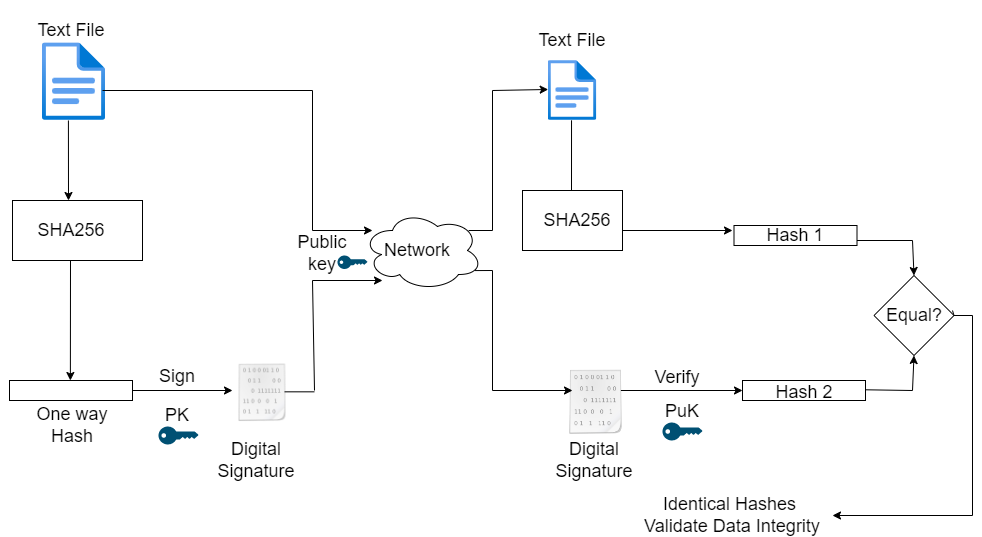

The diagram above was exported from draw.io. Its source (the exported page's mxGraphModel, read from the mxfile embedded in the PNG):
<mxGraphModel dx="1335" dy="680" grid="1" gridSize="10" guides="1" tooltips="1" connect="1" arrows="1" fold="1" page="1" pageScale="1" pageWidth="850" pageHeight="1100" math="0" shadow="0">
  <root>
    <mxCell id="0" />
    <mxCell id="1" parent="0" />
    <mxCell id="2HT0mb44U3eq-uGG6hqi-1" value="" style="aspect=fixed;html=1;points=[];align=center;image;fontSize=12;image=img/lib/azure2/general/File.svg;" parent="1" vertex="1">
      <mxGeometry x="50" y="92.32" width="63.04" height="77.68" as="geometry" />
    </mxCell>
    <mxCell id="2HT0mb44U3eq-uGG6hqi-3" value="" style="rounded=0;whiteSpace=wrap;html=1;" parent="1" vertex="1">
      <mxGeometry x="20" y="250" width="130" height="60" as="geometry" />
    </mxCell>
    <mxCell id="2HT0mb44U3eq-uGG6hqi-4" value="&lt;span style=&quot;font-size: 18px&quot;&gt;SHA256&lt;/span&gt;" style="text;html=1;strokeColor=none;fillColor=none;align=center;verticalAlign=middle;whiteSpace=wrap;rounded=0;" parent="1" vertex="1">
      <mxGeometry x="8.50000000000001" y="235" width="140" height="90" as="geometry" />
    </mxCell>
    <mxCell id="2HT0mb44U3eq-uGG6hqi-5" value="&lt;span style=&quot;font-size: 18px&quot;&gt;Text File&lt;/span&gt;" style="text;html=1;strokeColor=none;fillColor=none;align=center;verticalAlign=middle;whiteSpace=wrap;rounded=0;" parent="1" vertex="1">
      <mxGeometry x="18.5" y="50" width="120" height="60" as="geometry" />
    </mxCell>
    <mxCell id="2HT0mb44U3eq-uGG6hqi-6" value="" style="rounded=0;whiteSpace=wrap;html=1;" parent="1" vertex="1">
      <mxGeometry x="17" y="430" width="123" height="20" as="geometry" />
    </mxCell>
    <mxCell id="2HT0mb44U3eq-uGG6hqi-8" value="&lt;font style=&quot;font-size: 18px&quot;&gt;One way&lt;br&gt;Hash&lt;br&gt;&lt;/font&gt;" style="text;html=1;strokeColor=none;fillColor=none;align=center;verticalAlign=middle;whiteSpace=wrap;rounded=0;" parent="1" vertex="1">
      <mxGeometry x="30" y="460" width="100" height="30" as="geometry" />
    </mxCell>
    <mxCell id="2HT0mb44U3eq-uGG6hqi-9" value="" style="endArrow=classic;html=1;rounded=0;" parent="1" edge="1">
      <mxGeometry width="50" height="50" relative="1" as="geometry">
        <mxPoint x="78" y="310" as="sourcePoint" />
        <mxPoint x="77.87" y="430" as="targetPoint" />
      </mxGeometry>
    </mxCell>
    <mxCell id="2HT0mb44U3eq-uGG6hqi-13" value="&lt;font style=&quot;font-size: 18px&quot;&gt;Digital Signature&lt;/font&gt;" style="text;html=1;strokeColor=none;fillColor=none;align=center;verticalAlign=middle;whiteSpace=wrap;rounded=0;" parent="1" vertex="1">
      <mxGeometry x="206" y="490" width="116" height="40" as="geometry" />
    </mxCell>
    <mxCell id="2HT0mb44U3eq-uGG6hqi-14" value="" style="endArrow=none;html=1;rounded=0;" parent="1" edge="1">
      <mxGeometry width="50" height="50" relative="1" as="geometry">
        <mxPoint x="110" y="140" as="sourcePoint" />
        <mxPoint x="320" y="140" as="targetPoint" />
      </mxGeometry>
    </mxCell>
    <mxCell id="2HT0mb44U3eq-uGG6hqi-17" value="" style="endArrow=classic;html=1;rounded=0;" parent="1" edge="1">
      <mxGeometry width="50" height="50" relative="1" as="geometry">
        <mxPoint x="320" y="280" as="sourcePoint" />
        <mxPoint x="380" y="280" as="targetPoint" />
      </mxGeometry>
    </mxCell>
    <mxCell id="2HT0mb44U3eq-uGG6hqi-18" value="" style="ellipse;shape=cloud;whiteSpace=wrap;html=1;" parent="1" vertex="1">
      <mxGeometry x="370" y="260" width="120" height="80" as="geometry" />
    </mxCell>
    <mxCell id="2HT0mb44U3eq-uGG6hqi-19" value="&lt;font style=&quot;font-size: 18px&quot;&gt;Network&lt;/font&gt;" style="text;html=1;strokeColor=none;fillColor=none;align=center;verticalAlign=middle;whiteSpace=wrap;rounded=0;" parent="1" vertex="1">
      <mxGeometry x="395" y="285" width="60" height="30" as="geometry" />
    </mxCell>
    <mxCell id="2HT0mb44U3eq-uGG6hqi-24" value="" style="endArrow=classic;html=1;rounded=0;" parent="1" edge="1">
      <mxGeometry width="50" height="50" relative="1" as="geometry">
        <mxPoint x="140" y="440" as="sourcePoint" />
        <mxPoint x="240" y="440" as="targetPoint" />
      </mxGeometry>
    </mxCell>
    <mxCell id="2HT0mb44U3eq-uGG6hqi-25" value="&lt;span style=&quot;font-size: 18px&quot;&gt;Sign&lt;/span&gt;" style="text;html=1;strokeColor=none;fillColor=none;align=center;verticalAlign=middle;whiteSpace=wrap;rounded=0;" parent="1" vertex="1">
      <mxGeometry x="140" y="412" width="90" height="28" as="geometry" />
    </mxCell>
    <mxCell id="2HT0mb44U3eq-uGG6hqi-37" value="" style="points=[[0,0.5,0],[0.24,0,0],[0.5,0.28,0],[0.995,0.475,0],[0.5,0.72,0],[0.24,1,0]];verticalLabelPosition=bottom;sketch=0;html=1;verticalAlign=top;aspect=fixed;align=center;pointerEvents=1;shape=mxgraph.cisco19.key;fillColor=#005073;strokeColor=none;" parent="1" vertex="1">
      <mxGeometry x="670" y="472" width="40" height="18" as="geometry" />
    </mxCell>
    <mxCell id="2HT0mb44U3eq-uGG6hqi-39" value="" style="endArrow=none;html=1;rounded=0;exitX=0.885;exitY=0.25;exitDx=0;exitDy=0;exitPerimeter=0;" parent="1" source="2HT0mb44U3eq-uGG6hqi-18" edge="1">
      <mxGeometry width="50" height="50" relative="1" as="geometry">
        <mxPoint x="480" y="280" as="sourcePoint" />
        <mxPoint x="500" y="280" as="targetPoint" />
      </mxGeometry>
    </mxCell>
    <mxCell id="2HT0mb44U3eq-uGG6hqi-40" value="" style="endArrow=none;html=1;rounded=0;" parent="1" edge="1">
      <mxGeometry width="50" height="50" relative="1" as="geometry">
        <mxPoint x="500" y="280" as="sourcePoint" />
        <mxPoint x="500" y="140" as="targetPoint" />
      </mxGeometry>
    </mxCell>
    <mxCell id="2HT0mb44U3eq-uGG6hqi-41" value="" style="endArrow=classic;html=1;rounded=0;entryX=0.001;entryY=0.483;entryDx=0;entryDy=0;entryPerimeter=0;" parent="1" edge="1" target="2HT0mb44U3eq-uGG6hqi-42">
      <mxGeometry width="50" height="50" relative="1" as="geometry">
        <mxPoint x="500" y="140" as="sourcePoint" />
        <mxPoint x="540" y="140" as="targetPoint" />
      </mxGeometry>
    </mxCell>
    <mxCell id="2HT0mb44U3eq-uGG6hqi-42" value="" style="aspect=fixed;html=1;points=[];align=center;image;fontSize=12;image=img/lib/azure2/general/File.svg;" parent="1" vertex="1">
      <mxGeometry x="555.66" y="110" width="48.69" height="60" as="geometry" />
    </mxCell>
    <mxCell id="2HT0mb44U3eq-uGG6hqi-46" value="" style="endArrow=none;html=1;rounded=0;entryX=0.48;entryY=0.997;entryDx=0;entryDy=0;entryPerimeter=0;" parent="1" target="2HT0mb44U3eq-uGG6hqi-42" edge="1">
      <mxGeometry width="50" height="50" relative="1" as="geometry">
        <mxPoint x="579" y="240" as="sourcePoint" />
        <mxPoint x="600" y="170" as="targetPoint" />
      </mxGeometry>
    </mxCell>
    <mxCell id="2HT0mb44U3eq-uGG6hqi-51" value="" style="endArrow=classic;html=1;rounded=0;entryX=0;entryY=0.5;entryDx=0;entryDy=0;" parent="1" target="2HT0mb44U3eq-uGG6hqi-52" edge="1">
      <mxGeometry width="50" height="50" relative="1" as="geometry">
        <mxPoint x="620" y="440" as="sourcePoint" />
        <mxPoint x="745" y="439.47" as="targetPoint" />
      </mxGeometry>
    </mxCell>
    <mxCell id="2HT0mb44U3eq-uGG6hqi-52" value="" style="rounded=0;whiteSpace=wrap;html=1;" parent="1" vertex="1">
      <mxGeometry x="750" y="430" width="123" height="20" as="geometry" />
    </mxCell>
    <mxCell id="2HT0mb44U3eq-uGG6hqi-58" value="" style="rounded=0;whiteSpace=wrap;html=1;" parent="1" vertex="1">
      <mxGeometry x="741.5" y="275" width="123" height="20" as="geometry" />
    </mxCell>
    <mxCell id="2HT0mb44U3eq-uGG6hqi-59" value="&lt;span style=&quot;font-size: 18px&quot;&gt;Hash 1&lt;/span&gt;" style="text;html=1;strokeColor=none;fillColor=none;align=center;verticalAlign=middle;whiteSpace=wrap;rounded=0;" parent="1" vertex="1">
      <mxGeometry x="733" y="270" width="140" height="30" as="geometry" />
    </mxCell>
    <mxCell id="2HT0mb44U3eq-uGG6hqi-67" value="" style="points=[[0,0.5,0],[0.24,0,0],[0.5,0.28,0],[0.995,0.475,0],[0.5,0.72,0],[0.24,1,0]];verticalLabelPosition=bottom;sketch=0;html=1;verticalAlign=top;aspect=fixed;align=center;pointerEvents=1;shape=mxgraph.cisco19.key;fillColor=#005073;strokeColor=none;" parent="1" vertex="1">
      <mxGeometry x="345" y="305" width="30" height="13.5" as="geometry" />
    </mxCell>
    <mxCell id="2HT0mb44U3eq-uGG6hqi-68" value="" style="shape=image;html=1;verticalAlign=top;verticalLabelPosition=bottom;labelBackgroundColor=#ffffff;imageAspect=0;aspect=fixed;image=https://cdn1.iconfinder.com/data/icons/nuove/128x128/mimetypes/binary.png" parent="1" vertex="1">
      <mxGeometry x="240" y="412" width="60" height="60" as="geometry" />
    </mxCell>
    <mxCell id="2HT0mb44U3eq-uGG6hqi-70" value="" style="endArrow=none;html=1;rounded=0;" parent="1" edge="1">
      <mxGeometry width="50" height="50" relative="1" as="geometry">
        <mxPoint x="292" y="441.33" as="sourcePoint" />
        <mxPoint x="322" y="441.33" as="targetPoint" />
      </mxGeometry>
    </mxCell>
    <mxCell id="2HT0mb44U3eq-uGG6hqi-75" value="" style="endArrow=none;html=1;rounded=0;" parent="1" edge="1">
      <mxGeometry width="50" height="50" relative="1" as="geometry">
        <mxPoint x="873" y="439.29" as="sourcePoint" />
        <mxPoint x="920" y="440" as="targetPoint" />
      </mxGeometry>
    </mxCell>
    <mxCell id="2HT0mb44U3eq-uGG6hqi-80" value="&lt;font style=&quot;font-size: 18px&quot;&gt;Identical Hashes&amp;nbsp;&lt;br&gt;Validate Data Integrity&lt;/font&gt;" style="text;html=1;strokeColor=none;fillColor=none;align=center;verticalAlign=middle;whiteSpace=wrap;rounded=0;" parent="1" vertex="1">
      <mxGeometry x="640" y="550" width="200" height="30" as="geometry" />
    </mxCell>
    <mxCell id="2HT0mb44U3eq-uGG6hqi-83" value="&lt;span style=&quot;font-size: 18px&quot;&gt;Hash 2&lt;/span&gt;" style="text;html=1;strokeColor=none;fillColor=none;align=center;verticalAlign=middle;whiteSpace=wrap;rounded=0;" parent="1" vertex="1">
      <mxGeometry x="741.5" y="427" width="140" height="30" as="geometry" />
    </mxCell>
    <mxCell id="2HT0mb44U3eq-uGG6hqi-84" value="" style="shape=image;html=1;verticalAlign=top;verticalLabelPosition=bottom;labelBackgroundColor=#ffffff;imageAspect=0;aspect=fixed;image=https://cdn1.iconfinder.com/data/icons/nuove/128x128/mimetypes/binary.png" parent="1" vertex="1">
      <mxGeometry x="570" y="418" width="67" height="67" as="geometry" />
    </mxCell>
    <mxCell id="2HT0mb44U3eq-uGG6hqi-85" value="&lt;font style=&quot;font-size: 18px&quot;&gt;Digital Signature&lt;/font&gt;" style="text;html=1;strokeColor=none;fillColor=none;align=center;verticalAlign=middle;whiteSpace=wrap;rounded=0;" parent="1" vertex="1">
      <mxGeometry x="544" y="490" width="116" height="40" as="geometry" />
    </mxCell>
    <mxCell id="2HT0mb44U3eq-uGG6hqi-86" value="" style="endArrow=classic;html=1;rounded=0;fontSize=18;" parent="1" edge="1">
      <mxGeometry width="50" height="50" relative="1" as="geometry">
        <mxPoint x="500" y="440" as="sourcePoint" />
        <mxPoint x="580" y="440" as="targetPoint" />
      </mxGeometry>
    </mxCell>
    <mxCell id="2HT0mb44U3eq-uGG6hqi-87" value="&lt;font style=&quot;font-size: 18px&quot;&gt;Verify&lt;/font&gt;" style="text;html=1;strokeColor=none;fillColor=none;align=center;verticalAlign=middle;whiteSpace=wrap;rounded=0;" parent="1" vertex="1">
      <mxGeometry x="640" y="412" width="90" height="30" as="geometry" />
    </mxCell>
    <mxCell id="2HT0mb44U3eq-uGG6hqi-88" value="&lt;span style=&quot;font-size: 18px&quot;&gt;PuK&lt;/span&gt;" style="text;html=1;strokeColor=none;fillColor=none;align=center;verticalAlign=middle;whiteSpace=wrap;rounded=0;" parent="1" vertex="1">
      <mxGeometry x="660" y="446" width="60" height="30" as="geometry" />
    </mxCell>
    <mxCell id="2HT0mb44U3eq-uGG6hqi-89" value="&lt;span style=&quot;font-size: 18px&quot;&gt;Text File&lt;/span&gt;" style="text;html=1;strokeColor=none;fillColor=none;align=center;verticalAlign=middle;whiteSpace=wrap;rounded=0;" parent="1" vertex="1">
      <mxGeometry x="520" y="60" width="120" height="60" as="geometry" />
    </mxCell>
    <mxCell id="2HT0mb44U3eq-uGG6hqi-91" value="" style="rounded=0;whiteSpace=wrap;html=1;" parent="1" vertex="1">
      <mxGeometry x="530" y="240" width="100" height="60" as="geometry" />
    </mxCell>
    <mxCell id="2HT0mb44U3eq-uGG6hqi-99" value="" style="endArrow=none;html=1;rounded=0;fontSize=18;exitX=1;exitY=0.5;exitDx=0;exitDy=0;" parent="1" edge="1" source="Wr7tqnH91twfOKHscjG_-11">
      <mxGeometry width="50" height="50" relative="1" as="geometry">
        <mxPoint x="953" y="357.59000000000003" as="sourcePoint" />
        <mxPoint x="960" y="360" as="targetPoint" />
      </mxGeometry>
    </mxCell>
    <mxCell id="2HT0mb44U3eq-uGG6hqi-100" value="" style="endArrow=none;html=1;rounded=0;fontSize=18;" parent="1" edge="1">
      <mxGeometry width="50" height="50" relative="1" as="geometry">
        <mxPoint x="980" y="565" as="sourcePoint" />
        <mxPoint x="980" y="365" as="targetPoint" />
      </mxGeometry>
    </mxCell>
    <mxCell id="XFLprtXGh-Yq__mkjm9G-2" value="" style="endArrow=none;html=1;rounded=0;" parent="1" edge="1">
      <mxGeometry width="50" height="50" relative="1" as="geometry">
        <mxPoint x="320" y="280" as="sourcePoint" />
        <mxPoint x="320" y="140" as="targetPoint" />
      </mxGeometry>
    </mxCell>
    <mxCell id="XFLprtXGh-Yq__mkjm9G-4" value="" style="endArrow=classic;html=1;rounded=0;exitX=0.411;exitY=1;exitDx=0;exitDy=0;exitPerimeter=0;" parent="1" source="2HT0mb44U3eq-uGG6hqi-1" edge="1">
      <mxGeometry width="50" height="50" relative="1" as="geometry">
        <mxPoint x="420" y="310" as="sourcePoint" />
        <mxPoint x="76" y="250" as="targetPoint" />
      </mxGeometry>
    </mxCell>
    <mxCell id="Wr7tqnH91twfOKHscjG_-1" value="" style="endArrow=none;html=1;rounded=0;" edge="1" parent="1">
      <mxGeometry width="50" height="50" relative="1" as="geometry">
        <mxPoint x="322" y="440" as="sourcePoint" />
        <mxPoint x="320" y="330" as="targetPoint" />
      </mxGeometry>
    </mxCell>
    <mxCell id="Wr7tqnH91twfOKHscjG_-4" value="&lt;span style=&quot;font-size: 18px&quot;&gt;SHA256&lt;/span&gt;" style="text;html=1;strokeColor=none;fillColor=none;align=center;verticalAlign=middle;whiteSpace=wrap;rounded=0;" vertex="1" parent="1">
      <mxGeometry x="530" y="230" width="110" height="80" as="geometry" />
    </mxCell>
    <mxCell id="Wr7tqnH91twfOKHscjG_-5" value="" style="endArrow=classic;html=1;rounded=0;" edge="1" parent="1">
      <mxGeometry width="50" height="50" relative="1" as="geometry">
        <mxPoint x="320" y="330" as="sourcePoint" />
        <mxPoint x="390" y="330" as="targetPoint" />
      </mxGeometry>
    </mxCell>
    <mxCell id="Wr7tqnH91twfOKHscjG_-6" value="" style="endArrow=none;html=1;rounded=0;" edge="1" parent="1">
      <mxGeometry width="50" height="50" relative="1" as="geometry">
        <mxPoint x="500" y="440" as="sourcePoint" />
        <mxPoint x="500" y="320" as="targetPoint" />
      </mxGeometry>
    </mxCell>
    <mxCell id="Wr7tqnH91twfOKHscjG_-7" value="" style="endArrow=none;html=1;rounded=0;exitX=0.938;exitY=0.751;exitDx=0;exitDy=0;exitPerimeter=0;" edge="1" parent="1" source="2HT0mb44U3eq-uGG6hqi-18">
      <mxGeometry width="50" height="50" relative="1" as="geometry">
        <mxPoint x="490" y="290" as="sourcePoint" />
        <mxPoint x="500" y="320" as="targetPoint" />
      </mxGeometry>
    </mxCell>
    <mxCell id="Wr7tqnH91twfOKHscjG_-8" value="" style="endArrow=classic;html=1;rounded=0;" edge="1" parent="1">
      <mxGeometry width="50" height="50" relative="1" as="geometry">
        <mxPoint x="630" y="280" as="sourcePoint" />
        <mxPoint x="740" y="280" as="targetPoint" />
      </mxGeometry>
    </mxCell>
    <mxCell id="Wr7tqnH91twfOKHscjG_-9" value="" style="endArrow=none;html=1;rounded=0;entryX=1;entryY=0.75;entryDx=0;entryDy=0;" edge="1" parent="1" target="2HT0mb44U3eq-uGG6hqi-58">
      <mxGeometry width="50" height="50" relative="1" as="geometry">
        <mxPoint x="920" y="290" as="sourcePoint" />
        <mxPoint x="910" y="270" as="targetPoint" />
      </mxGeometry>
    </mxCell>
    <mxCell id="Wr7tqnH91twfOKHscjG_-11" value="&lt;font style=&quot;font-size: 18px&quot;&gt;Equal?&lt;/font&gt;" style="rhombus;whiteSpace=wrap;html=1;" vertex="1" parent="1">
      <mxGeometry x="881.5" y="325" width="80" height="80" as="geometry" />
    </mxCell>
    <mxCell id="Wr7tqnH91twfOKHscjG_-15" value="Public key" style="text;html=1;strokeColor=none;fillColor=none;align=center;verticalAlign=middle;whiteSpace=wrap;rounded=0;fontSize=18;" vertex="1" parent="1">
      <mxGeometry x="300" y="288.5" width="60" height="30" as="geometry" />
    </mxCell>
    <mxCell id="Wr7tqnH91twfOKHscjG_-16" value="PK" style="text;html=1;strokeColor=none;fillColor=none;align=center;verticalAlign=middle;whiteSpace=wrap;rounded=0;fontSize=18;" vertex="1" parent="1">
      <mxGeometry x="155" y="450" width="60" height="30" as="geometry" />
    </mxCell>
    <mxCell id="Wr7tqnH91twfOKHscjG_-20" value="" style="points=[[0,0.5,0],[0.24,0,0],[0.5,0.28,0],[0.995,0.475,0],[0.5,0.72,0],[0.24,1,0]];verticalLabelPosition=bottom;sketch=0;html=1;verticalAlign=top;aspect=fixed;align=center;pointerEvents=1;shape=mxgraph.cisco19.key;fillColor=#005073;strokeColor=none;" vertex="1" parent="1">
      <mxGeometry x="166" y="476" width="40" height="18" as="geometry" />
    </mxCell>
    <mxCell id="Wr7tqnH91twfOKHscjG_-21" value="" style="endArrow=classic;html=1;rounded=0;fontSize=18;entryX=0.5;entryY=1;entryDx=0;entryDy=0;" edge="1" parent="1" target="Wr7tqnH91twfOKHscjG_-11">
      <mxGeometry width="50" height="50" relative="1" as="geometry">
        <mxPoint x="920" y="440" as="sourcePoint" />
        <mxPoint x="530" y="560" as="targetPoint" />
      </mxGeometry>
    </mxCell>
    <mxCell id="Wr7tqnH91twfOKHscjG_-24" value="" style="endArrow=classic;html=1;rounded=0;fontSize=18;entryX=0.5;entryY=0;entryDx=0;entryDy=0;" edge="1" parent="1" target="Wr7tqnH91twfOKHscjG_-11">
      <mxGeometry width="50" height="50" relative="1" as="geometry">
        <mxPoint x="920" y="290" as="sourcePoint" />
        <mxPoint x="910" y="320" as="targetPoint" />
      </mxGeometry>
    </mxCell>
    <mxCell id="Wr7tqnH91twfOKHscjG_-27" value="" style="endArrow=none;html=1;rounded=0;fontSize=18;exitX=1;exitY=0.5;exitDx=0;exitDy=0;" edge="1" parent="1" source="Wr7tqnH91twfOKHscjG_-11">
      <mxGeometry width="50" height="50" relative="1" as="geometry">
        <mxPoint x="1020" y="410" as="sourcePoint" />
        <mxPoint x="980" y="365" as="targetPoint" />
      </mxGeometry>
    </mxCell>
    <mxCell id="Wr7tqnH91twfOKHscjG_-28" value="" style="endArrow=classic;html=1;rounded=0;fontSize=18;entryX=1;entryY=0.5;entryDx=0;entryDy=0;" edge="1" parent="1" target="2HT0mb44U3eq-uGG6hqi-80">
      <mxGeometry width="50" height="50" relative="1" as="geometry">
        <mxPoint x="980" y="565" as="sourcePoint" />
        <mxPoint x="960" y="590" as="targetPoint" />
      </mxGeometry>
    </mxCell>
  </root>
</mxGraphModel>